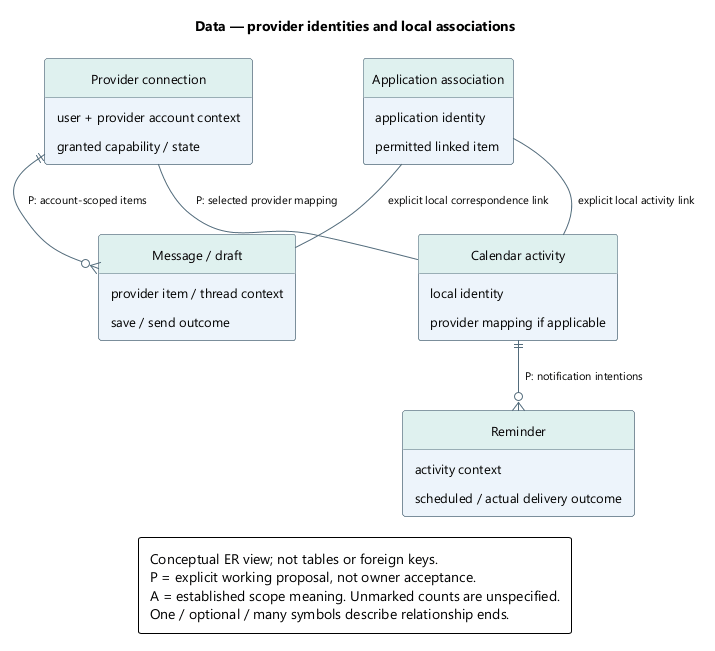

The diagram above was rendered by PlantUML. Its source (embedded in the PNG):
@startuml
skinparam backgroundColor white
skinparam defaultFontName Segoe UI
skinparam defaultFontSize 13
skinparam shadowing false
skinparam roundcorner 5
skinparam classAttributeIconSize 0
hide circle
skinparam classBackgroundColor #EDF4FB
skinparam classBorderColor #526B7B
skinparam classHeaderBackgroundColor #DFF1EF
skinparam ArrowColor #526B7B
skinparam ArrowFontSize 11
skinparam noteBackgroundColor #FFF3DF
skinparam noteBorderColor #B99557
skinparam nodesep 35
skinparam ranksep 42
skinparam padding 6
hide empty members
top to bottom direction

title Data — provider identities and local associations
entity "Provider connection" as C {
  user + provider account context
  granted capability / state
}
entity "Message / draft" as M {
  provider item / thread context
  save / send outcome
}
entity "Calendar activity" as E {
  local identity
  provider mapping if applicable
}
entity "Application association" as A {
  application identity
  permitted linked item
}
entity "Reminder" as R {
  activity context
  scheduled / actual delivery outcome
}
C ||--o{ M : P: account-scoped items
C -- E : P: selected provider mapping
A -- M : explicit local correspondence link
A -- E : explicit local activity link
E ||--o{ R : P: notification intentions
legend bottom
Conceptual ER view; not tables or foreign keys.
P = explicit working proposal, not owner acceptance.
A = established scope meaning. Unmarked counts are unspecified.
One / optional / many symbols describe relationship ends.
endlegend
@enduml